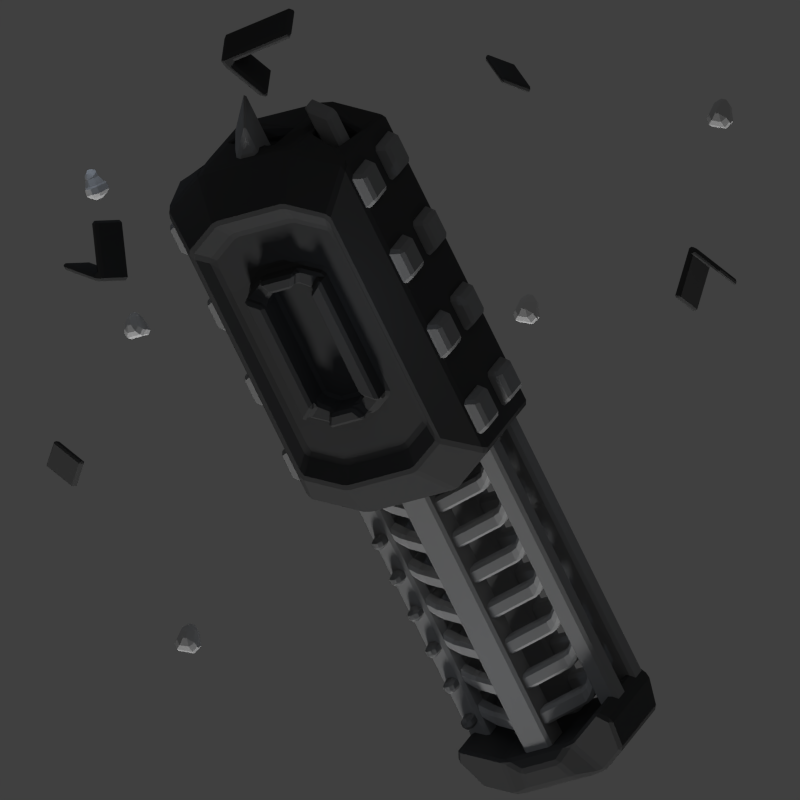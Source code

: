 # Source: station3b.blend  (saved by Blender 2.79.0; exported with 4.5.12 LTS)
import bpy
from mathutils import Matrix  # noqa: F401  (used for matrix-valued properties, if any)

bpy.ops.wm.read_factory_settings(use_empty=True)
scene = bpy.context.scene
scene.name = 'Scene'

# ---- collections
col_collection_1 = bpy.data.collections.new('Collection 1'); scene.collection.children.link(col_collection_1)

# ---- materials (node trees are filled in below, after node groups)
mat_material_011 = bpy.data.materials.new('Material.011')
mat_material_011.alpha_threshold = 0.0
mat_material_011.use_transparent_shadow = False
mat_material_011.diffuse_color = (0.07297, 0.07297, 0.07297, 1.0)
mat_material_011.roughness = 0.5
mat_material_011.specular_intensity = 1.0
mat_material_003 = bpy.data.materials.new('Material.003')
mat_material_003.alpha_threshold = 0.0
mat_material_003.use_transparent_shadow = False
mat_material_003.diffuse_color = (0.6539, 0.6539, 0.6539, 1.0)
mat_material_003.roughness = 0.5
mat_material_003.specular_intensity = 0.0
mat_material_003.line_color = (0.0, 0.0, 0.0, 1.0)
mat_material_002 = bpy.data.materials.new('Material.002')
mat_material_002.alpha_threshold = 0.0
mat_material_002.use_transparent_shadow = False
mat_material_002.diffuse_color = (0.3173, 0.3173, 0.3173, 1.0)
mat_material_002.roughness = 0.5
mat_material_002.specular_intensity = 0.0
mat_material_002.line_color = (0.0, 0.0, 0.0, 1.0)
mat_material_001 = bpy.data.materials.new('Material.001')
mat_material_001.alpha_threshold = 0.0
mat_material_001.use_transparent_shadow = False
mat_material_001.diffuse_color = (0.4336, 0.4336, 0.4336, 1.0)
mat_material_001.roughness = 0.5
mat_material_001.specular_intensity = 0.7943

# ---- material node trees

# ---- world
world_world = bpy.data.worlds.new('World'); scene.world = world_world
world_world.color = (0.05088, 0.05088, 0.05088)
world_world.use_sun_shadow = False
world_world.sun_shadow_jitter_overblur = 0.0
world_world.cycles.sampling_method = 'NONE'
world_world.cycles.sample_map_resolution = 256

# ---- cameras
cam_camera = bpy.data.cameras.new('Camera')
cam_camera.type = 'ORTHO'
cam_camera.clip_end = 100.0
cam_camera.lens = 35.0
cam_camera.sensor_width = 32.0
cam_camera.sensor_height = 18.0
cam_camera.ortho_scale = 23.6
cam_camera.dof.focus_distance = 0.0
cam_camera.dof.aperture_fstop = 128.0

# ---- lights
light_point_012 = bpy.data.lights.new('Point.012', 'POINT')
light_point_012.color = (0.6853, 0.8092, 1.0)
light_point_012.transmission_factor = 0.0
light_point_012.energy = 40.0
light_point_012.shadow_buffer_clip_start = 0.5
light_point_012.shadow_soft_size = 0.1
light_point_012.shadow_maximum_resolution = 0.006
light_point_012.use_absolute_resolution = True
light_point_012.cycles.use_multiple_importance_sampling = False
light_point_005 = bpy.data.lights.new('Point.005', 'POINT')
light_point_005.color = (0.6853, 0.8092, 1.0)
light_point_005.transmission_factor = 0.0
light_point_005.energy = 40.0
light_point_005.shadow_buffer_clip_start = 0.5
light_point_005.shadow_soft_size = 0.1
light_point_005.shadow_maximum_resolution = 0.006
light_point_005.use_absolute_resolution = True
light_point_005.cycles.use_multiple_importance_sampling = False
light_point_004 = bpy.data.lights.new('Point.004', 'POINT')
light_point_004.color = (0.6853, 0.8092, 1.0)
light_point_004.transmission_factor = 0.0
light_point_004.energy = 40.0
light_point_004.shadow_buffer_clip_start = 0.5
light_point_004.shadow_soft_size = 0.1
light_point_004.shadow_maximum_resolution = 0.006
light_point_004.use_absolute_resolution = True
light_point_004.cycles.use_multiple_importance_sampling = False
light_point_001 = bpy.data.lights.new('Point.001', 'POINT')
light_point_001.color = (0.6853, 0.8092, 1.0)
light_point_001.transmission_factor = 0.0
light_point_001.energy = 40.0
light_point_001.shadow_buffer_clip_start = 0.5
light_point_001.shadow_soft_size = 0.1
light_point_001.shadow_maximum_resolution = 0.006
light_point_001.use_absolute_resolution = True
light_point_001.cycles.use_multiple_importance_sampling = False
light_point_000 = bpy.data.lights.new('Point.000', 'POINT')
light_point_000.color = (0.6853, 0.8092, 1.0)
light_point_000.transmission_factor = 0.0
light_point_000.energy = 40.0
light_point_000.shadow_buffer_clip_start = 0.5
light_point_000.shadow_soft_size = 0.1
light_point_000.shadow_maximum_resolution = 0.006
light_point_000.use_absolute_resolution = True
light_point_000.cycles.use_multiple_importance_sampling = False
light_point_002 = bpy.data.lights.new('Point.002', 'POINT')
light_point_002.color = (0.6853, 0.8092, 1.0)
light_point_002.transmission_factor = 0.0
light_point_002.energy = 40.0
light_point_002.shadow_buffer_clip_start = 0.5
light_point_002.shadow_soft_size = 0.1
light_point_002.shadow_maximum_resolution = 0.006
light_point_002.use_absolute_resolution = True
light_point_002.cycles.use_multiple_importance_sampling = False
light_sun = bpy.data.lights.new('Sun', 'SUN')
light_sun.transmission_factor = 0.0
light_sun.angle = 0.1993
light_sun.energy = 1.5
light_sun.shadow_buffer_clip_start = 0.5
light_sun.shadow_soft_size = 0.1
light_sun.shadow_cascade_max_distance = 1000.0
light_sun.cycles.use_multiple_importance_sampling = False

# ---- meshes
me_cube_038 = bpy.data.meshes.new('Cube.038')
me_cube_038.from_pydata([(-1.294, 0.07503, 1.138), (1.294, 0.07503, 1.138), (-1.294, 0.07503, 1.467), (1.294, 0.07503, 1.467), (-1.294, 1.864, 0.3352), (1.294, 1.864, 0.3352), (-1.294, 1.864, 0.6637), (1.294, 1.864, 0.6637)], [], [(2, 0, 1, 3), (2, 3, 7, 6), (5, 4, 6, 7), (1, 0, 4, 5), (3, 1, 5, 7), (0, 2, 6, 4)])
me_cube_038.materials.append(mat_material_011)
me_cube_038.use_remesh_preserve_volume = False
me_cube_038.use_remesh_preserve_attributes = False
me_cube_038.use_mirror_vertex_groups = False
me_cube_038.update()
me_cube_035 = bpy.data.meshes.new('Cube.035')
me_cube_035.from_pydata([(-1.294, 0.07503, 1.138), (1.294, 0.07503, 1.138), (-1.294, 0.07503, 1.467), (1.294, 0.07503, 1.467), (-1.294, 1.864, 0.3352), (1.294, 1.864, 0.3352), (-1.294, 1.864, 0.6637), (1.294, 1.864, 0.6637)], [], [(2, 0, 1, 3), (2, 3, 7, 6), (5, 4, 6, 7), (1, 0, 4, 5), (3, 1, 5, 7), (0, 2, 6, 4)])
me_cube_035.materials.append(mat_material_011)
me_cube_035.use_remesh_preserve_volume = False
me_cube_035.use_remesh_preserve_attributes = False
me_cube_035.use_mirror_vertex_groups = False
me_cube_035.update()
me_cube_034 = bpy.data.meshes.new('Cube.034')
me_cube_034.from_pydata([(-0.222, -0.04596, -0.1959), (-0.1203, 0.05568, 0.248), (-0.222, 0.398, -0.1959), (-0.1203, 0.2963, 0.248), (0.222, -0.04596, -0.1959), (0.1203, 0.05568, 0.248), (0.222, 0.398, -0.1959), (0.1203, 0.2963, 0.248), (-0.2377, 0.4744, 0.5166), (-0.4384, 0.6752, -0.3602), (0.4384, 0.6752, -0.3602), (0.2377, 0.4744, 0.5166), (-0.1105, 0.8335, 0.3519), (-0.2038, 0.9268, -0.05569), (0.2038, 0.9268, -0.05569), (0.1105, 0.8335, 0.3519)], [], [(0, 1, 3, 2), (3, 7, 11, 8), (6, 7, 5, 4), (4, 5, 1, 0), (2, 6, 4, 0), (7, 3, 1, 5), (8, 11, 15, 12), (2, 3, 8, 9), (7, 6, 10, 11), (6, 2, 9, 10), (13, 12, 15, 14), (9, 8, 12, 13), (11, 10, 14, 15), (10, 9, 13, 14)])
me_cube_034.materials.append(mat_material_003)
me_cube_034.use_remesh_preserve_volume = False
me_cube_034.use_remesh_preserve_attributes = False
me_cube_034.use_mirror_vertex_groups = False
me_cube_034.update()
me_cube_033 = bpy.data.meshes.new('Cube.033')
me_cube_033.from_pydata([(-0.222, -0.04596, -0.1959), (-0.1203, 0.05568, 0.248), (-0.222, 0.398, -0.1959), (-0.1203, 0.2963, 0.248), (0.222, -0.04596, -0.1959), (0.1203, 0.05568, 0.248), (0.222, 0.398, -0.1959), (0.1203, 0.2963, 0.248), (-0.2377, 0.4744, 0.5166), (-0.4384, 0.6752, -0.3602), (0.4384, 0.6752, -0.3602), (0.2377, 0.4744, 0.5166), (-0.1105, 0.8335, 0.3519), (-0.2038, 0.9268, -0.05569), (0.2038, 0.9268, -0.05569), (0.1105, 0.8335, 0.3519)], [], [(0, 1, 3, 2), (3, 7, 11, 8), (6, 7, 5, 4), (4, 5, 1, 0), (2, 6, 4, 0), (7, 3, 1, 5), (8, 11, 15, 12), (2, 3, 8, 9), (7, 6, 10, 11), (6, 2, 9, 10), (13, 12, 15, 14), (9, 8, 12, 13), (11, 10, 14, 15), (10, 9, 13, 14)])
me_cube_033.materials.append(mat_material_003)
me_cube_033.use_remesh_preserve_volume = False
me_cube_033.use_remesh_preserve_attributes = False
me_cube_033.use_mirror_vertex_groups = False
me_cube_033.update()
me_cube_029 = bpy.data.meshes.new('Cube.029')
me_cube_029.from_pydata([(-0.222, -0.04596, -0.1959), (-0.1203, 0.05568, 0.248), (-0.222, 0.398, -0.1959), (-0.1203, 0.2963, 0.248), (0.222, -0.04596, -0.1959), (0.1203, 0.05568, 0.248), (0.222, 0.398, -0.1959), (0.1203, 0.2963, 0.248), (-0.2377, 0.4744, 0.5166), (-0.4384, 0.6752, -0.3602), (0.4384, 0.6752, -0.3602), (0.2377, 0.4744, 0.5166), (-0.1105, 0.8335, 0.3519), (-0.2038, 0.9268, -0.05569), (0.2038, 0.9268, -0.05569), (0.1105, 0.8335, 0.3519)], [], [(0, 1, 3, 2), (3, 7, 11, 8), (6, 7, 5, 4), (4, 5, 1, 0), (2, 6, 4, 0), (7, 3, 1, 5), (8, 11, 15, 12), (2, 3, 8, 9), (7, 6, 10, 11), (6, 2, 9, 10), (13, 12, 15, 14), (9, 8, 12, 13), (11, 10, 14, 15), (10, 9, 13, 14)])
me_cube_029.use_remesh_preserve_volume = False
me_cube_029.use_remesh_preserve_attributes = False
me_cube_029.use_mirror_vertex_groups = False
me_cube_029.update()
me_cube_027 = bpy.data.meshes.new('Cube.027')
me_cube_027.from_pydata([(-0.222, -0.04596, -0.1959), (-0.1203, 0.05568, 0.248), (-0.222, 0.398, -0.1959), (-0.1203, 0.2963, 0.248), (0.222, -0.04596, -0.1959), (0.1203, 0.05568, 0.248), (0.222, 0.398, -0.1959), (0.1203, 0.2963, 0.248), (-0.2377, 0.4744, 0.5166), (-0.4384, 0.6752, -0.3602), (0.4384, 0.6752, -0.3602), (0.2377, 0.4744, 0.5166), (-0.1105, 0.8335, 0.3519), (-0.2038, 0.9268, -0.05569), (0.2038, 0.9268, -0.05569), (0.1105, 0.8335, 0.3519)], [], [(0, 1, 3, 2), (3, 7, 11, 8), (6, 7, 5, 4), (4, 5, 1, 0), (2, 6, 4, 0), (7, 3, 1, 5), (8, 11, 15, 12), (2, 3, 8, 9), (7, 6, 10, 11), (6, 2, 9, 10), (13, 12, 15, 14), (9, 8, 12, 13), (11, 10, 14, 15), (10, 9, 13, 14)])
me_cube_027.use_remesh_preserve_volume = False
me_cube_027.use_remesh_preserve_attributes = False
me_cube_027.use_mirror_vertex_groups = False
me_cube_027.update()
me_cube_026 = bpy.data.meshes.new('Cube.026')
me_cube_026.from_pydata([(-0.222, -0.04596, -0.1959), (-0.1203, 0.05568, 0.248), (-0.222, 0.398, -0.1959), (-0.1203, 0.2963, 0.248), (0.222, -0.04596, -0.1959), (0.1203, 0.05568, 0.248), (0.222, 0.398, -0.1959), (0.1203, 0.2963, 0.248), (-0.2377, 0.4744, 0.5166), (-0.4384, 0.6752, -0.3602), (0.4384, 0.6752, -0.3602), (0.2377, 0.4744, 0.5166), (-0.1105, 0.8335, 0.3519), (-0.2038, 0.9268, -0.05569), (0.2038, 0.9268, -0.05569), (0.1105, 0.8335, 0.3519)], [], [(0, 1, 3, 2), (3, 7, 11, 8), (6, 7, 5, 4), (4, 5, 1, 0), (2, 6, 4, 0), (7, 3, 1, 5), (8, 11, 15, 12), (2, 3, 8, 9), (7, 6, 10, 11), (6, 2, 9, 10), (13, 12, 15, 14), (9, 8, 12, 13), (11, 10, 14, 15), (10, 9, 13, 14)])
me_cube_026.use_remesh_preserve_volume = False
me_cube_026.use_remesh_preserve_attributes = False
me_cube_026.use_mirror_vertex_groups = False
me_cube_026.update()
me_cube_025 = bpy.data.meshes.new('Cube.025')
me_cube_025.from_pydata([(-1.294, -0.2715, -1.449), (-1.294, -0.2715, 1.138), (-1.294, 0.07503, -1.449), (-1.294, 0.07503, 1.138), (1.294, -0.2715, -1.449), (1.294, -0.2715, 1.138), (1.294, 0.07503, -1.449), (1.294, 0.07503, 1.138), (-1.294, -0.2715, 1.467), (-1.294, 0.07503, 1.467), (1.294, 0.07503, 1.467), (1.294, -0.2715, 1.467), (-1.294, 1.864, 0.3352), (1.294, 1.864, 0.3352), (-1.294, 1.864, 0.6637), (1.294, 1.864, 0.6637)], [], [(0, 1, 3, 2), (2, 3, 7, 6), (6, 7, 5, 4), (4, 5, 1, 0), (2, 6, 4, 0), (3, 1, 8, 9), (10, 9, 8, 11), (1, 5, 11, 8), (9, 10, 15, 14), (5, 7, 10, 11), (13, 12, 14, 15), (7, 3, 12, 13), (10, 7, 13, 15), (3, 9, 14, 12)])
me_cube_025.materials.append(mat_material_011)
me_cube_025.use_remesh_preserve_volume = False
me_cube_025.use_remesh_preserve_attributes = False
me_cube_025.use_mirror_vertex_groups = False
me_cube_025.update()
me_cube_024 = bpy.data.meshes.new('Cube.024')
me_cube_024.from_pydata([(-1.0, -0.1339, -1.0), (-1.0, -0.1339, 1.0), (-1.0, 0.1339, -1.0), (-1.0, 0.1339, 1.0), (1.0, -0.1339, -1.0), (1.0, -0.1339, 1.0), (1.0, 0.1339, -1.0), (1.0, 0.1339, 1.0), (-1.0, -0.1339, 1.254), (-1.0, 0.1339, 1.254), (1.0, 0.1339, 1.254), (1.0, -0.1339, 1.254), (-1.0, 1.517, 0.3792), (1.0, 1.517, 0.3792), (-1.0, 1.517, 0.6332), (1.0, 1.517, 0.6332)], [], [(0, 1, 3, 2), (2, 3, 7, 6), (6, 7, 5, 4), (4, 5, 1, 0), (2, 6, 4, 0), (3, 1, 8, 9), (10, 9, 8, 11), (1, 5, 11, 8), (9, 10, 15, 14), (5, 7, 10, 11), (13, 12, 14, 15), (7, 3, 12, 13), (10, 7, 13, 15), (3, 9, 14, 12)])
me_cube_024.materials.append(mat_material_011)
me_cube_024.use_remesh_preserve_volume = False
me_cube_024.use_remesh_preserve_attributes = False
me_cube_024.use_mirror_vertex_groups = False
me_cube_024.update()
me_cube_017 = bpy.data.meshes.new('Cube.017')
me_cube_017.from_pydata([(-1.0, -0.1339, -1.0), (-1.0, -0.1339, 1.0), (-1.0, 0.1339, -1.0), (-1.0, 0.1339, 1.0), (1.0, -0.1339, -1.0), (1.0, -0.1339, 1.0), (1.0, 0.1339, -1.0), (1.0, 0.1339, 1.0), (-1.0, -0.1339, 1.254), (-1.0, 0.1339, 1.254), (1.0, 0.1339, 1.254), (1.0, -0.1339, 1.254), (-1.0, 1.517, 0.3792), (1.0, 1.517, 0.3792), (-1.0, 1.517, 0.6332), (1.0, 1.517, 0.6332)], [], [(0, 1, 3, 2), (2, 3, 7, 6), (6, 7, 5, 4), (4, 5, 1, 0), (2, 6, 4, 0), (3, 1, 8, 9), (10, 9, 8, 11), (1, 5, 11, 8), (9, 10, 15, 14), (5, 7, 10, 11), (13, 12, 14, 15), (7, 3, 12, 13), (10, 7, 13, 15), (3, 9, 14, 12)])
me_cube_017.materials.append(mat_material_011)
me_cube_017.use_remesh_preserve_volume = False
me_cube_017.use_remesh_preserve_attributes = False
me_cube_017.use_mirror_vertex_groups = False
me_cube_017.update()
me_cube_011 = bpy.data.meshes.new('Cube.011')
me_cube_011.from_pydata([(-3.147, -0.6146, -0.6146), (-3.147, -0.6146, 0.6146), (-3.147, 0.6146, -0.6146), (-3.147, 0.6146, 0.6146), (3.147, -0.6146, -0.6146), (3.147, -0.6146, 0.6146), (3.147, 0.6146, -0.6146), (3.147, 0.6146, 0.6146), (-3.544, 0.4442, -0.4442), (-3.544, -0.4442, -0.4442), (-3.544, -0.4442, 0.4442), (-3.544, 0.4442, 0.4442), (3.544, 0.4442, 0.4442), (3.544, 0.4442, -0.4442), (3.544, -0.4442, -0.4442), (3.544, -0.4442, 0.4442)], [], [(1, 3, 11, 10), (2, 3, 7, 6), (6, 7, 12, 13), (4, 5, 1, 0), (2, 6, 4, 0), (7, 3, 1, 5), (9, 10, 11, 8), (13, 12, 15, 14), (2, 0, 9, 8), (5, 4, 14, 15), (4, 6, 13, 14), (3, 2, 8, 11), (0, 1, 10, 9), (7, 5, 15, 12)])
me_cube_011.materials.append(mat_material_002)
me_cube_011.use_remesh_preserve_volume = False
me_cube_011.use_remesh_preserve_attributes = False
me_cube_011.use_mirror_vertex_groups = False
me_cube_011.update()
me_cube = bpy.data.meshes.new('Cube')
me_cube.from_pydata([(-3.147, -0.6146, -0.6146), (-3.147, -0.6146, 0.6146), (-3.147, 0.6146, -0.6146), (-3.147, 0.6146, 0.6146), (3.147, -0.6146, -0.6146), (3.147, -0.6146, 0.6146), (3.147, 0.6146, -0.6146), (3.147, 0.6146, 0.6146), (-3.544, 0.4442, -0.4442), (-3.544, -0.4442, -0.4442), (-3.544, -0.4442, 0.4442), (-3.544, 0.4442, 0.4442), (3.544, 0.4442, 0.4442), (3.544, 0.4442, -0.4442), (3.544, -0.4442, -0.4442), (3.544, -0.4442, 0.4442)], [], [(1, 3, 11, 10), (2, 3, 7, 6), (6, 7, 12, 13), (4, 5, 1, 0), (2, 6, 4, 0), (7, 3, 1, 5), (9, 10, 11, 8), (13, 12, 15, 14), (2, 0, 9, 8), (5, 4, 14, 15), (4, 6, 13, 14), (3, 2, 8, 11), (0, 1, 10, 9), (7, 5, 15, 12)])
me_cube.materials.append(mat_material_002)
me_cube.use_remesh_preserve_volume = False
me_cube.use_remesh_preserve_attributes = False
me_cube.use_mirror_vertex_groups = False
me_cube.update()
me_cube_008 = bpy.data.meshes.new('Cube.008')
me_cube_008.from_pydata([(-0.2798, -0.2553, 0.175), (-0.2798, -0.2553, 0.7346), (-0.2798, 0.2553, 0.175), (-0.2798, 0.2553, 0.7346), (0.2798, -0.2553, 0.175), (0.2798, -0.2553, 0.7346), (0.2798, 0.2553, 0.175), (0.2798, 0.2553, 0.7346), (-1.66, -0.2553, -0.8898), (-1.66, -0.2553, -0.3301), (-1.66, 0.2553, -0.3301), (-1.66, 0.2553, -0.8898), (1.66, 0.2553, -0.8898), (1.66, 0.2553, -0.3301), (1.66, -0.2553, -0.3301), (1.66, -0.2553, -0.8898), (-2.493, -1.104, -0.3301), (-2.493, -1.104, -0.8898), (-2.493, -0.5932, -0.3301), (-2.493, -0.5932, -0.8898), (2.493, -0.5932, -0.3301), (2.493, -0.5932, -0.8898), (2.493, -1.104, -0.3301), (2.493, -1.104, -0.8898)], [], [(2, 3, 7, 6), (4, 5, 1, 0), (9, 10, 18, 16), (1, 9, 8, 0), (3, 10, 9, 1), (2, 11, 10, 3), (0, 8, 11, 2), (12, 13, 20, 21), (7, 13, 12, 6), (5, 14, 13, 7), (4, 15, 14, 5), (6, 12, 15, 4), (8, 9, 16, 17), (2, 6, 4, 0), (17, 16, 18, 19), (21, 20, 22, 23), (13, 14, 22, 20), (10, 11, 19, 18), (14, 15, 23, 22), (11, 8, 17, 19), (15, 12, 21, 23), (5, 7, 3, 1)])
me_cube_008.materials.append(mat_material_001)
me_cube_008.use_remesh_preserve_volume = False
me_cube_008.use_remesh_preserve_attributes = False
me_cube_008.use_mirror_vertex_groups = False
me_cube_008.update()
me_cube_007 = bpy.data.meshes.new('Cube.007')
me_cube_007.from_pydata([(-0.4864, -17.9, -0.4864), (-0.4864, -17.04, 0.4864), (-0.4864, 4.662, -0.4864), (-0.4864, 4.662, 0.4864), (0.4864, -16.7, -0.4864), (0.4864, -15.84, 0.4864), (0.4864, 4.662, -0.4864), (0.4864, 4.662, 0.4864)], [], [(0, 1, 3, 2), (2, 3, 7, 6), (6, 7, 5, 4), (4, 5, 1, 0), (2, 6, 4, 0), (7, 3, 1, 5)])
me_cube_007.materials.append(mat_material_002)
me_cube_007.use_remesh_preserve_volume = False
me_cube_007.use_remesh_preserve_attributes = False
me_cube_007.use_mirror_vertex_groups = False
me_cube_007.update()
me_cube_004 = bpy.data.meshes.new('Cube.004')
me_cube_004.from_pydata([(-0.3255, -15.51, -0.3256), (-0.3255, -14.95, 0.3255), (-0.3255, 5.307, -0.3255), (-0.3255, 5.307, 0.3255), (0.3255, -15.51, -0.3256), (0.3255, -14.95, 0.3255), (0.3255, 5.307, -0.3255), (0.3255, 5.307, 0.3255)], [], [(0, 1, 3, 2), (2, 3, 7, 6), (6, 7, 5, 4), (4, 5, 1, 0), (2, 6, 4, 0), (7, 3, 1, 5)])
me_cube_004.materials.append(mat_material_002)
me_cube_004.use_remesh_preserve_volume = False
me_cube_004.use_remesh_preserve_attributes = False
me_cube_004.use_mirror_vertex_groups = False
me_cube_004.update()
me_cube_002 = bpy.data.meshes.new('Cube.002')
me_cube_002.from_pydata([(-0.3255, -5.307, -0.3255), (-0.3255, -5.307, 0.3255), (-0.3255, 5.307, -0.3255), (-0.3255, 5.307, 0.3255), (0.3255, -5.307, -0.3255), (0.3255, -5.307, 0.3255), (0.3255, 5.307, -0.3255), (0.3255, 5.307, 0.3255)], [], [(0, 1, 3, 2), (2, 3, 7, 6), (6, 7, 5, 4), (4, 5, 1, 0), (2, 6, 4, 0), (7, 3, 1, 5)])
me_cube_002.materials.append(mat_material_002)
me_cube_002.use_remesh_preserve_volume = False
me_cube_002.use_remesh_preserve_attributes = False
me_cube_002.use_mirror_vertex_groups = False
me_cube_002.update()
me_cube_071 = bpy.data.meshes.new('Cube.071')
me_cube_071.from_pydata([(-1.573, -5.902, -1.578), (-3.202, -4.987, -1.578), (-3.202, -4.987, 1.585), (-1.573, -5.902, 1.585), (-3.202, 4.987, -1.578), (-1.573, 5.902, -1.578), (-1.573, 5.902, 1.585), (-3.202, 4.987, 1.585), (3.202, -4.987, -1.578), (1.573, -5.902, -1.578), (1.573, -5.902, 1.585), (3.202, -4.987, 1.585), (1.573, 5.902, -1.578), (3.202, 4.987, -1.578), (3.202, 4.987, 1.585), (1.573, 5.902, 1.585), (-2.479, -3.862, -1.578), (-1.218, -4.57, -1.578), (-1.218, -4.57, 2.62), (-2.479, -3.862, 2.62), (-2.479, 3.862, 2.62), (-1.218, 4.57, 2.62), (-1.218, 4.57, -1.578), (-2.479, 3.862, -1.578), (1.218, 4.57, 2.62), (2.479, 3.862, 2.62), (2.479, 3.862, -1.578), (1.218, 4.57, -1.578), (2.479, -3.862, 2.62), (1.218, -4.57, 2.62), (1.218, -4.57, -1.578), (2.479, -3.862, -1.578), (-2.479, -3.862, -2.118), (-1.218, -4.57, -2.118), (-1.049, -3.936, 2.177), (-2.135, -3.326, 2.177), (-2.135, 3.326, 2.177), (-1.049, 3.936, 2.177), (-1.218, 4.57, -2.118), (-2.479, 3.862, -2.118), (1.049, 3.936, 2.177), (2.135, 3.326, 2.177), (2.479, 3.862, -2.118), (1.218, 4.57, -2.118), (2.135, -3.326, 2.177), (1.049, -3.936, 2.177), (1.218, -4.57, -2.118), (2.479, -3.862, -2.118), (-0.6702, -2.515, 2.177), (-1.364, -2.125, 2.177), (-1.364, 2.125, 2.177), (-0.6702, 2.515, 2.177), (0.6702, 2.515, 2.177), (1.364, 2.125, 2.177), (1.364, -2.125, 2.177), (0.6702, -2.515, 2.177), (-0.6702, -2.515, 2.549), (-1.364, -2.125, 2.549), (-1.364, 2.125, 2.549), (-0.6702, 2.515, 2.549), (0.6702, 2.515, 2.549), (1.364, 2.125, 2.549), (1.364, -2.125, 2.549), (0.6702, -2.515, 2.549), (-0.4141, -2.07, 2.549), (-0.843, -1.749, 2.549), (-0.843, 1.749, 2.549), (-0.4141, 2.07, 2.549), (0.4141, 2.07, 2.549), (0.843, 1.749, 2.549), (0.843, -1.749, 2.549), (0.4141, -2.07, 2.549), (-0.4141, -2.07, 1.885), (-0.843, -1.749, 1.885), (-0.843, 1.749, 1.885), (-0.4141, 2.07, 1.885), (0.4141, 2.07, 1.885), (0.843, 1.749, 1.885), (0.843, -1.749, 1.885), (0.4141, -2.07, 1.885), (-1.364, -2.125, 2.873), (-1.364, 2.125, 2.873), (0.6702, -2.515, 2.873), (-0.6702, -2.515, 2.873), (1.364, -2.125, 2.873), (1.364, 2.125, 2.873), (0.6702, 2.515, 2.873), (-0.6702, 2.515, 2.873), (-0.843, -1.749, 2.873), (-0.843, 1.749, 2.873), (0.4141, -2.07, 2.873), (-0.4141, -2.07, 2.873), (0.843, -1.749, 2.873), (0.843, 1.749, 2.873), (0.4141, 2.07, 2.873), (-0.4141, 2.07, 2.873), (-1.573, 15.87, -1.578), (-1.573, 15.87, 1.198), (1.573, 15.87, -1.578), (1.573, 15.87, 1.198), (-2.479, 13.83, 1.585), (-1.218, 14.54, 1.585), (-1.218, 14.54, -1.578), (-2.479, 13.83, -1.578), (1.218, 14.54, 1.585), (2.479, 13.83, 1.585), (2.479, 13.83, -1.578), (1.218, 14.54, -1.578), (-2.763, 14.27, -1.578), (-2.494, 15.35, -1.578), (-2.494, 15.35, 1.198), (-2.763, 14.27, 1.433), (2.494, 15.35, -1.578), (2.763, 14.27, -1.578), (2.763, 14.27, 1.433), (2.494, 15.35, 1.198), (0.8195, 15.64, 1.605), (-0.8195, 15.64, 1.605), (0.6346, 14.95, 1.806), (-0.6346, 14.95, 1.806), (-2.152, -5.596, -0.8192), (-2.027, -5.918, 0.6371), (-2.623, -5.293, 0.8264), (-2.748, -4.971, -0.63), (2.018, -5.697, 0.7486), (1.893, -5.375, -0.7077), (2.757, -5.192, -0.7415), (2.882, -5.514, 0.7148), (-0.7673, -5.528, -0.6169), (0.6422, -5.954, -0.8323), (0.7673, -6.276, 0.6241), (-0.6422, -5.849, 0.8394), (-1.851, -5.605, 0.7456), (-1.618, -5.283, -0.6974), (-2.475, -4.98, 0.7842), (-2.242, -4.658, -0.6588), (1.991, -4.932, -0.7011), (1.758, -5.254, 0.7419), (2.837, -4.749, -0.5235), (2.604, -5.071, 0.9195), (0.9704, -5.521, -0.5674), (-0.4492, -5.094, -0.7016), (0.7372, -5.843, 0.8756), (-0.6824, -5.416, 0.7414)], [], [(12, 13, 26, 27), (141, 140, 142, 143), (6, 5, 4, 7), (14, 13, 12, 15), (137, 136, 138, 139), (5, 12, 27, 22), (19, 18, 34, 35), (16, 23, 39, 32), (13, 8, 31, 26), (6, 7, 20, 21), (9, 0, 17, 30), (10, 11, 28, 29), (7, 2, 19, 20), (4, 5, 22, 23), (3, 10, 29, 18), (8, 9, 30, 31), (11, 14, 25, 28), (0, 1, 16, 17), (14, 15, 24, 25), (15, 6, 21, 24), (1, 4, 23, 16), (2, 3, 18, 19), (39, 38, 43, 42, 47, 46, 33, 32), (22, 27, 43, 38), (21, 20, 36, 37), (26, 31, 47, 42), (23, 22, 38, 39), (30, 17, 33, 46), (25, 24, 40, 41), (20, 19, 35, 36), (27, 26, 42, 43), (18, 29, 45, 34), (29, 28, 44, 45), (28, 25, 41, 44), (31, 30, 46, 47), (17, 16, 32, 33), (24, 21, 37, 40), (133, 132, 134, 135), (34, 45, 55, 48), (1, 2, 7, 4), (8, 13, 14, 11), (15, 12, 5, 6), (55, 54, 62, 63), (37, 36, 50, 51), (44, 41, 53, 54), (36, 35, 49, 50), (35, 34, 48, 49), (45, 44, 54, 55), (40, 37, 51, 52), (41, 40, 52, 53), (56, 63, 82, 83), (51, 50, 58, 59), (54, 53, 61, 62), (50, 49, 57, 58), (53, 52, 60, 61), (49, 48, 56, 57), (52, 51, 59, 60), (48, 55, 63, 56), (66, 65, 73, 74), (64, 56, 83, 91), (63, 62, 70, 71), (59, 58, 66, 67), (58, 57, 80, 81), (63, 71, 90, 82), (61, 60, 68, 69), (57, 56, 64, 65), (78, 77, 76, 75, 74, 73, 72, 79), (69, 68, 76, 77), (65, 64, 72, 73), (68, 67, 75, 76), (64, 71, 79, 72), (71, 70, 78, 79), (67, 66, 74, 75), (70, 69, 77, 78), (86, 87, 95, 94), (83, 82, 90, 91), (84, 85, 93, 92), (81, 80, 88, 89), (65, 66, 89, 88), (70, 62, 84, 92), (62, 61, 85, 84), (71, 64, 91, 90), (66, 58, 81, 89), (60, 59, 87, 86), (69, 70, 92, 93), (61, 69, 93, 85), (67, 68, 94, 95), (57, 65, 88, 80), (59, 67, 95, 87), (68, 60, 86, 94), (114, 115, 99, 104, 105), (108, 103, 100, 111), (98, 112, 113, 106, 107), (96, 98, 107, 102), (113, 114, 105, 106), (97, 96, 109, 110), (99, 97, 117, 116), (97, 110, 111, 100, 101), (99, 98, 96, 97), (100, 103, 102, 101), (102, 107, 104, 101), (104, 107, 106, 105), (115, 112, 98, 99), (108, 111, 110, 109), (114, 113, 112, 115), (108, 109, 96, 102, 103), (116, 117, 119, 118), (97, 101, 119, 117), (104, 99, 116, 118), (101, 104, 118, 119), (122, 123, 135, 134), (3, 121, 120, 0), (2, 122, 121, 3), (1, 123, 122, 2), (0, 120, 123, 1), (131, 128, 141, 143), (9, 125, 124, 10), (8, 126, 125, 9), (11, 127, 126, 8), (10, 124, 127, 11), (124, 125, 136, 137), (9, 129, 128, 0), (10, 130, 129, 9), (3, 131, 130, 10), (0, 128, 131, 3), (125, 126, 138, 136), (128, 129, 140, 141), (123, 120, 133, 135), (126, 127, 139, 138), (129, 130, 142, 140), (120, 121, 132, 133), (127, 124, 137, 139), (130, 131, 143, 142), (121, 122, 134, 132)])
me_cube_071.materials.append(mat_material_011)
me_cube_071.use_remesh_preserve_volume = False
me_cube_071.use_remesh_preserve_attributes = False
me_cube_071.use_mirror_vertex_groups = False
me_cube_071.update()
me_cube_066 = bpy.data.meshes.new('Cube.066')
me_cube_066.from_pydata([(-0.3255, -5.307, -0.3255), (-0.3255, -5.307, 0.3255), (-0.3255, 5.307, -0.3255), (-0.3255, 5.307, 0.3255), (0.3255, -5.307, -0.3255), (0.3255, -5.307, 0.3255), (0.3255, 5.307, -0.3255), (0.3255, 5.307, 0.3255)], [], [(0, 1, 3, 2), (2, 3, 7, 6), (6, 7, 5, 4), (4, 5, 1, 0), (2, 6, 4, 0), (7, 3, 1, 5)])
me_cube_066.materials.append(mat_material_002)
me_cube_066.use_remesh_preserve_volume = False
me_cube_066.use_remesh_preserve_attributes = False
me_cube_066.use_mirror_vertex_groups = False
me_cube_066.update()
me_cube_065 = bpy.data.meshes.new('Cube.065')
me_cube_065.from_pydata([(-0.3255, -5.307, -0.3255), (-0.3255, -5.307, 0.3255), (-0.3255, 5.307, -0.3255), (-0.3255, 5.307, 0.3255), (0.3255, -5.307, -0.3255), (0.3255, -5.307, 0.3255), (0.3255, 5.307, -0.3255), (0.3255, 5.307, 0.3255)], [], [(0, 1, 3, 2), (2, 3, 7, 6), (6, 7, 5, 4), (4, 5, 1, 0), (2, 6, 4, 0), (7, 3, 1, 5)])
me_cube_065.materials.append(mat_material_002)
me_cube_065.use_remesh_preserve_volume = False
me_cube_065.use_remesh_preserve_attributes = False
me_cube_065.use_mirror_vertex_groups = False
me_cube_065.update()
me_cube_016 = bpy.data.meshes.new('Cube.016')
me_cube_016.from_pydata([(-0.4864, -5.307, -0.4864), (-0.4864, -5.307, 0.4864), (-0.4864, 5.307, -0.4864), (-0.4864, 5.307, 0.4864), (0.4864, -5.307, -0.4864), (0.4864, -5.307, 0.4864), (0.4864, 5.307, -0.4864), (0.4864, 5.307, 0.4864)], [], [(0, 1, 3, 2), (2, 3, 7, 6), (6, 7, 5, 4), (4, 5, 1, 0), (2, 6, 4, 0), (7, 3, 1, 5)])
me_cube_016.materials.append(mat_material_002)
me_cube_016.use_remesh_preserve_volume = False
me_cube_016.use_remesh_preserve_attributes = False
me_cube_016.use_mirror_vertex_groups = False
me_cube_016.update()
me_cube_015 = bpy.data.meshes.new('Cube.015')
me_cube_015.from_pydata([(-0.2798, -0.2553, -0.2798), (-0.2798, -0.2553, 0.2798), (-0.2798, 0.2553, -0.2798), (-0.2798, 0.2553, 0.2798), (0.2798, -0.2553, -0.2798), (0.2798, -0.2553, 0.2798), (0.2798, 0.2553, -0.2798), (0.2798, 0.2553, 0.2798), (-1.66, -0.2553, -0.2798), (-1.66, -0.2553, 0.2798), (-1.66, 0.2553, 0.2798), (-1.66, 0.2553, -0.2798), (1.66, 0.2553, -0.2798), (1.66, 0.2553, 0.2798), (1.66, -0.2553, 0.2798), (1.66, -0.2553, -0.2798), (-2.493, -1.104, 0.2798), (-2.493, -1.104, -0.2798), (-2.493, -0.5932, 0.2798), (-2.493, -0.5932, -0.2798), (2.493, -0.5932, 0.2798), (2.493, -0.5932, -0.2798), (2.493, -1.104, 0.2798), (2.493, -1.104, -0.2798)], [], [(2, 3, 7, 6), (4, 5, 1, 0), (9, 10, 18, 16), (1, 9, 8, 0), (3, 10, 9, 1), (2, 11, 10, 3), (0, 8, 11, 2), (12, 13, 20, 21), (7, 13, 12, 6), (5, 14, 13, 7), (4, 15, 14, 5), (6, 12, 15, 4), (8, 9, 16, 17), (2, 6, 4, 0), (17, 16, 18, 19), (21, 20, 22, 23), (13, 14, 22, 20), (10, 11, 19, 18), (14, 15, 23, 22), (11, 8, 17, 19), (15, 12, 21, 23), (5, 7, 3, 1)])
me_cube_015.materials.append(mat_material_001)
me_cube_015.use_remesh_preserve_volume = False
me_cube_015.use_remesh_preserve_attributes = False
me_cube_015.use_mirror_vertex_groups = False
me_cube_015.update()
me_cube_010 = bpy.data.meshes.new('Cube.010')
me_cube_010.from_pydata([(-0.2804, -1.911, -0.2804), (-0.2804, -1.911, 0.2804), (-0.2804, 0.2004, -0.2804), (-0.2804, 0.2004, 0.2804), (0.2804, -1.911, -0.2804), (0.2804, -1.911, 0.2804), (0.2804, 0.2004, -0.2804), (0.2804, 0.2004, 0.2804)], [], [(0, 1, 3, 2), (2, 3, 7, 6), (6, 7, 5, 4), (4, 5, 1, 0), (2, 6, 4, 0), (7, 3, 1, 5)])
me_cube_010.materials.append(mat_material_001)
me_cube_010.use_remesh_preserve_volume = False
me_cube_010.use_remesh_preserve_attributes = False
me_cube_010.use_mirror_vertex_groups = False
me_cube_010.update()
me_cube_009 = bpy.data.meshes.new('Cube.009')
me_cube_009.from_pydata([(-0.2804, -1.911, -0.2804), (-0.2804, -1.911, 0.2804), (-0.1745, 0.2004, -0.1745), (-0.1745, 0.2004, 0.1745), (0.2804, -1.911, -0.2804), (0.2804, -1.911, 0.2804), (0.1745, 0.2004, -0.1745), (0.1745, 0.2004, 0.1745)], [], [(0, 1, 3, 2), (2, 3, 7, 6), (6, 7, 5, 4), (4, 5, 1, 0), (2, 6, 4, 0), (7, 3, 1, 5)])
me_cube_009.materials.append(mat_material_001)
me_cube_009.use_remesh_preserve_volume = False
me_cube_009.use_remesh_preserve_attributes = False
me_cube_009.use_mirror_vertex_groups = False
me_cube_009.update()

# ---- objects
ob_cube_050 = bpy.data.objects.new('Cube.050', me_cube_038)
ob_cube_049 = bpy.data.objects.new('Cube.049', me_cube_035)
ob_cube_048 = bpy.data.objects.new('Cube.048', me_cube_034)
ob_cube_047 = bpy.data.objects.new('Cube.047', me_cube_033)
ob_cube_046 = bpy.data.objects.new('Cube.046', me_cube_029)
ob_cube_045 = bpy.data.objects.new('Cube.045', me_cube_027)
ob_cube_044 = bpy.data.objects.new('Cube.044', me_cube_026)
ob_cube_043 = bpy.data.objects.new('Cube.043', me_cube_025)
ob_cube_042 = bpy.data.objects.new('Cube.042', me_cube_024)
ob_cube_030 = bpy.data.objects.new('Cube.030', me_cube_017)
ob_point_012 = bpy.data.objects.new('Point.012', light_point_012)
ob_cube_029 = bpy.data.objects.new('Cube.029', me_cube_011)
ob_cube_028 = bpy.data.objects.new('Cube.028', me_cube)
ob_point_011 = bpy.data.objects.new('Point.011', light_point_005)
ob_point_010 = bpy.data.objects.new('Point.010', light_point_004)
ob_cube_023 = bpy.data.objects.new('Cube.023', me_cube_008)
ob_cube_022 = bpy.data.objects.new('Cube.022', me_cube_007)
ob_cube_008 = bpy.data.objects.new('Cube.008', me_cube_004)
ob_cube_004 = bpy.data.objects.new('Cube.004', me_cube_002)
ob_point_009 = bpy.data.objects.new('Point.009', light_point_001)
ob_point_008 = bpy.data.objects.new('Point.008', light_point_000)
ob_cube_072 = bpy.data.objects.new('Cube.072', me_cube_071)
ob_cube_067 = bpy.data.objects.new('Cube.067', me_cube_066)
ob_cube_066 = bpy.data.objects.new('Cube.066', me_cube_065)
ob_cube_037 = bpy.data.objects.new('Cube.037', me_cube_016)
ob_cube_036 = bpy.data.objects.new('Cube.036', me_cube_015)
ob_point_002 = bpy.data.objects.new('Point.002', light_point_002)
ob_sun = bpy.data.objects.new('Sun', light_sun)
ob_camera = bpy.data.objects.new('Camera', cam_camera)
ob_cube_027 = bpy.data.objects.new('Cube.027', me_cube_010)
ob_cube_026 = bpy.data.objects.new('Cube.026', me_cube_009)

# ---- transforms, parenting, visibility, modifiers, constraints
ob_cube_050.location = (8.503, 1.385, 9.528)
ob_cube_050.rotation_euler = (-2.532, 2.762, -2.411)
ob_cube_050.scale = (0.5471, 0.5471, 0.5471)
ob_cube_050.lineart.crease_threshold = 0.0
_m = ob_cube_050.modifiers.new('Bevel', 'BEVEL')
_m.limit_method = 'NONE'
_m.spread = 0.0
ob_cube_049.location = (-8.853, -5.347, 7.234)
ob_cube_049.rotation_euler = (-3.741, -0.8351, -1.543)
ob_cube_049.scale = (0.5471, 0.5471, 0.5471)
ob_cube_049.lineart.crease_threshold = 0.0
_m = ob_cube_049.modifiers.new('Bevel', 'BEVEL')
_m.limit_method = 'NONE'
_m.spread = 0.0
ob_cube_048.location = (6.724, 7.887, 11.01)
ob_cube_048.rotation_euler = (2.14, -0.0, -0.4276)
ob_cube_048.scale = (1.113, 1.113, 1.113)
ob_cube_048.lineart.crease_threshold = 0.0
_m = ob_cube_048.modifiers.new('Bevel', 'BEVEL')
_m.width = 0.131
_m.width_pct = 0.131
_m.limit_method = 'NONE'
_m.spread = 0.0
ob_cube_047.location = (-18.39, -3.761, 11.01)
ob_cube_047.rotation_euler = (2.14, -0.0, -0.4276)
ob_cube_047.scale = (1.113, 1.113, 1.113)
ob_cube_047.lineart.crease_threshold = 0.0
_m = ob_cube_047.modifiers.new('Bevel', 'BEVEL')
_m.width = 0.131
_m.width_pct = 0.131
_m.limit_method = 'NONE'
_m.spread = 0.0
ob_cube_046.location = (-11.72, -0.8493, 14.84)
ob_cube_046.rotation_euler = (2.14, -0.0, -0.4276)
ob_cube_046.scale = (1.113, 1.113, 1.113)
ob_cube_046.lineart.crease_threshold = 0.0
_m = ob_cube_046.modifiers.new('Bevel', 'BEVEL')
_m.width = 0.131
_m.width_pct = 0.131
_m.limit_method = 'NONE'
_m.spread = 0.0
ob_cube_045.location = (5.511, -0.8493, 7.767)
ob_cube_045.rotation_euler = (2.14, -0.0, 0.0)
ob_cube_045.lineart.crease_threshold = 0.0
_m = ob_cube_045.modifiers.new('Bevel', 'BEVEL')
_m.width = 0.131
_m.width_pct = 0.131
_m.limit_method = 'NONE'
_m.spread = 0.0
ob_cube_044.location = (5.511, -5.763, 6.797)
ob_cube_044.lineart.crease_threshold = 0.0
_m = ob_cube_044.modifiers.new('Bevel', 'BEVEL')
_m.width = 0.131
_m.width_pct = 0.131
_m.limit_method = 'NONE'
_m.spread = 0.0
ob_cube_043.location = (-12.57, 2.171, 7.652)
ob_cube_043.rotation_euler = (-3.262, -0.7852, -1.893)
ob_cube_043.scale = (0.5471, 0.5471, 0.5471)
ob_cube_043.lineart.crease_threshold = 0.0
_m = ob_cube_043.modifiers.new('Bevel', 'BEVEL')
_m.limit_method = 'NONE'
_m.spread = 0.0
ob_cube_042.location = (4.459, -4.185, 9.172)
ob_cube_042.rotation_euler = (0.0, -1.093, -1.696)
ob_cube_042.scale = (0.7969, 0.7969, 0.7969)
ob_cube_042.lineart.crease_threshold = 0.0
_m = ob_cube_042.modifiers.new('Bevel', 'BEVEL')
_m.limit_method = 'NONE'
_m.spread = 0.0
ob_cube_030.location = (-1.522, -8.156, 5.876)
ob_cube_030.rotation_euler = (0.0, 1.192, 0.0)
ob_cube_030.lineart.crease_threshold = 0.0
_m = ob_cube_030.modifiers.new('Bevel', 'BEVEL')
_m.limit_method = 'NONE'
_m.spread = 0.0
ob_point_012.location = (-2.825, -0.3002, 11.71)
ob_point_012.lineart.crease_threshold = 0.0
ob_cube_029.location = (0.0, -3.137, 5.138)
ob_cube_029.lineart.crease_threshold = 0.0
_m = ob_cube_029.modifiers.new('Bevel', 'BEVEL')
_m.limit_method = 'NONE'
_m.spread = 0.0
_m = ob_cube_029.modifiers.new('Array', 'ARRAY')
_m.count = 4
_m.use_constant_offset = True
_m.constant_offset_displace = (0.0, 2.6, 0.0)
_m.use_relative_offset = False
ob_cube_028.location = (0.0, -3.137, 6.902)
ob_cube_028.lineart.crease_threshold = 0.0
_m = ob_cube_028.modifiers.new('Bevel', 'BEVEL')
_m.limit_method = 'NONE'
_m.spread = 0.0
_m = ob_cube_028.modifiers.new('Array', 'ARRAY')
_m.count = 4
_m.use_constant_offset = True
_m.constant_offset_displace = (0.0, 2.6, 0.0)
_m.use_relative_offset = False
ob_point_011.location = (0.1972, 12.49, 11.71)
ob_point_011.lineart.crease_threshold = 0.0
ob_point_010.location = (-9.891, 7.66, 2.727)
ob_point_010.lineart.crease_threshold = 0.0
ob_cube_023.location = (3.56e-07, 7.209, 6.576)
ob_cube_023.rotation_euler = (0.0, -0.0, -6.283)
ob_cube_023.lineart.crease_threshold = 0.0
_m = ob_cube_023.modifiers.new('Bevel', 'BEVEL')
_m.limit_method = 'NONE'
_m.spread = 0.0
_m = ob_cube_023.modifiers.new('Array', 'ARRAY')
_m.count = 8
_m.use_constant_offset = True
_m.constant_offset_displace = (0.0, 1.22, 0.0)
_m.use_relative_offset = False
ob_cube_022.location = (1.024e-06, 11.03, 6.889)
ob_cube_022.rotation_euler = (0.0, -0.0, -6.283)
ob_cube_022.lineart.crease_threshold = 0.0
_m = ob_cube_022.modifiers.new('Bevel', 'BEVEL')
_m.limit_method = 'NONE'
_m.spread = 0.0
ob_cube_008.location = (-2.307, 9.698, 6.024)
ob_cube_008.rotation_euler = (-6.283, -1.571, 0.0)
ob_cube_008.lineart.crease_threshold = 0.0
_m = ob_cube_008.modifiers.new('Bevel', 'BEVEL')
_m.limit_method = 'NONE'
_m.spread = 0.0
ob_cube_004.location = (2.307, 9.698, 6.024)
ob_cube_004.rotation_euler = (-6.283, -1.571, 0.0)
ob_cube_004.lineart.crease_threshold = 0.0
_m = ob_cube_004.modifiers.new('Bevel', 'BEVEL')
_m.limit_method = 'NONE'
_m.spread = 0.0
ob_point_009.location = (-11.82, 27.09, -4.527)
ob_point_009.lineart.crease_threshold = 0.0
ob_point_008.location = (-12.19, -10.77, 7.033)
ob_point_008.lineart.crease_threshold = 0.0
ob_cube_072.location = (0.0, 0.8125, 5.913)
ob_cube_072.lineart.crease_threshold = 0.0
_m = ob_cube_072.modifiers.new('Bevel', 'BEVEL')
_m.limit_method = 'NONE'
_m.spread = 0.0
ob_cube_067.location = (2.307, 9.698, 4.704)
ob_cube_067.rotation_euler = (-6.283, -1.571, 0.0)
ob_cube_067.lineart.crease_threshold = 0.0
_m = ob_cube_067.modifiers.new('Bevel', 'BEVEL')
_m.limit_method = 'NONE'
_m.spread = 0.0
ob_cube_066.location = (-2.307, 9.698, 4.704)
ob_cube_066.rotation_euler = (-6.283, -1.571, 0.0)
ob_cube_066.lineart.crease_threshold = 0.0
_m = ob_cube_066.modifiers.new('Bevel', 'BEVEL')
_m.limit_method = 'NONE'
_m.spread = 0.0
ob_cube_037.location = (1.024e-06, 11.03, 4.721)
ob_cube_037.rotation_euler = (0.0, -0.0, -6.283)
ob_cube_037.lineart.crease_threshold = 0.0
_m = ob_cube_037.modifiers.new('Bevel', 'BEVEL')
_m.limit_method = 'NONE'
_m.spread = 0.0
ob_cube_036.location = (3.56e-07, 7.209, 4.721)
ob_cube_036.rotation_euler = (0.0, -0.0, -6.283)
ob_cube_036.lineart.crease_threshold = 0.0
_m = ob_cube_036.modifiers.new('Bevel', 'BEVEL')
_m.limit_method = 'NONE'
_m.spread = 0.0
_m = ob_cube_036.modifiers.new('Array', 'ARRAY')
_m.count = 8
_m.use_constant_offset = True
_m.constant_offset_displace = (0.0, 1.22, 0.0)
_m.use_relative_offset = False
ob_point_002.location = (4.785, -7.87, 7.095)
ob_point_002.lineart.crease_threshold = 0.0
ob_sun.location = (-17.3, 3.05, 28.34)
ob_sun.rotation_euler = (-2.842, -4.172, 11.11)
ob_sun.lineart.crease_threshold = 0.0
ob_camera.location = (-17.41, -5.86, 31.95)
ob_camera.rotation_euler = (2.605, -3.533, -0.4762)
ob_camera.lock_rotations_4d = False
ob_camera.empty_display_type = 'ARROWS'
ob_camera.color = (0.0, 0.0, 0.0, 0.0)
ob_camera.display_type = 'WIRE'
ob_camera.lineart.crease_threshold = 0.0
ob_cube_027.location = (0.0, 15.9, 6.56)
ob_cube_027.rotation_euler = (-4.712, 4.371e-08, -1.571)
ob_cube_027.lineart.crease_threshold = 0.0
_m = ob_cube_027.modifiers.new('Bevel', 'BEVEL')
_m.limit_method = 'NONE'
_m.spread = 0.0
ob_cube_026.location = (2.307, 8.049, 6.56)
ob_cube_026.rotation_euler = (-4.712, 4.371e-08, -1.571)
ob_cube_026.lineart.crease_threshold = 0.0
_m = ob_cube_026.modifiers.new('Bevel', 'BEVEL')
_m.limit_method = 'NONE'
_m.spread = 0.0
_m = ob_cube_026.modifiers.new('Mirror', 'MIRROR')
_m = ob_cube_026.modifiers.new('Array', 'ARRAY')
_m.count = 6
_m.use_constant_offset = True
_m.constant_offset_displace = (-1.24, 0.0, 0.0)
_m.use_relative_offset = False

# ---- collection membership
col_collection_1.objects.link(ob_cube_050)
col_collection_1.objects.link(ob_cube_049)
col_collection_1.objects.link(ob_cube_048)
col_collection_1.objects.link(ob_cube_047)
col_collection_1.objects.link(ob_cube_046)
col_collection_1.objects.link(ob_cube_045)
col_collection_1.objects.link(ob_cube_044)
col_collection_1.objects.link(ob_cube_043)
col_collection_1.objects.link(ob_cube_042)
col_collection_1.objects.link(ob_cube_030)
col_collection_1.objects.link(ob_point_012)
col_collection_1.objects.link(ob_cube_029)
col_collection_1.objects.link(ob_cube_028)
col_collection_1.objects.link(ob_point_011)
col_collection_1.objects.link(ob_point_010)
col_collection_1.objects.link(ob_cube_023)
col_collection_1.objects.link(ob_cube_022)
col_collection_1.objects.link(ob_cube_008)
col_collection_1.objects.link(ob_cube_004)
col_collection_1.objects.link(ob_point_009)
col_collection_1.objects.link(ob_point_008)
col_collection_1.objects.link(ob_cube_072)
col_collection_1.objects.link(ob_cube_067)
col_collection_1.objects.link(ob_cube_066)
col_collection_1.objects.link(ob_cube_037)
col_collection_1.objects.link(ob_cube_036)
col_collection_1.objects.link(ob_point_002)
col_collection_1.objects.link(ob_sun)
col_collection_1.objects.link(ob_camera)
col_collection_1.objects.link(ob_cube_027)
col_collection_1.objects.link(ob_cube_026)

# ---- scene / render settings (as saved in the file)
scene.camera = ob_camera
scene.frame_start = 0; scene.frame_end = 3; scene.frame_set(1)
scene.render.engine = 'BLENDER_EEVEE_NEXT'
scene.render.image_settings.compression = 90
scene.render.resolution_x = 1600
scene.render.resolution_y = 1600
scene.render.resolution_percentage = 50
scene.render.dither_intensity = 0.0
scene.render.film_transparent = True
scene.cycles.use_denoising = False
scene.cycles.samples = 10
scene.cycles.sampling_pattern = 'TABULATED_SOBOL'
scene.cycles.light_sampling_threshold = 0.0
scene.cycles.use_adaptive_sampling = False
scene.cycles.use_light_tree = False
scene.cycles.blur_glossy = 0.0
scene.cycles.volume_bounces = 1
scene.cycles.pixel_filter_type = 'GAUSSIAN'
scene.cycles.sample_clamp_indirect = 0.0
scene.view_settings.view_transform = 'Standard'
bpy.context.view_layer.update()
